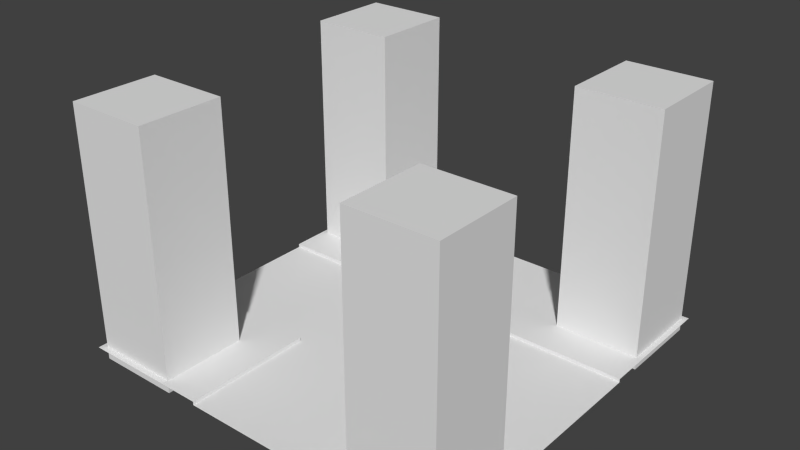 # Source: cross.blend  (saved by Blender 2.79.0; exported with 4.5.12 LTS)
import bpy
from mathutils import Matrix  # noqa: F401  (used for matrix-valued properties, if any)

bpy.ops.wm.read_factory_settings(use_empty=True)
scene = bpy.context.scene
scene.name = 'Scene'

# ---- collections
col_collection_1 = bpy.data.collections.new('Collection 1'); scene.collection.children.link(col_collection_1)

# ---- materials (node trees are filled in below, after node groups)
mat_material___eeeeee = bpy.data.materials.new('Material [#eeeeee]')
mat_material___eeeeee.alpha_threshold = 0.0
mat_material___eeeeee.use_transparent_shadow = False
mat_material___eeeeee.roughness = 0.5

# ---- material node trees

# ---- world
world_world = bpy.data.worlds.new('World'); scene.world = world_world
world_world.color = (0.05088, 0.05088, 0.05088)
world_world.use_sun_shadow = False
world_world.sun_shadow_jitter_overblur = 0.0
world_world.cycles.sampling_method = 'NONE'
world_world.cycles.sample_map_resolution = 256

# ---- meshes
me_plane_001 = bpy.data.meshes.new('Plane.001')
me_plane_001.from_pydata([(3.0, -0.67, -3.725e-09), (2.67, -0.9896, -3.725e-09), (1.33, 0.9896, -3.725e-09), (3.0, 0.67, -3.725e-09), (4.0, 0.67, 0.03567), (1.0, -0.67, 0.03567), (2.67, -0.9896, 0.03567), (3.0, 0.67, 0.03567), (1.33, -0.9896, 0.03567), (4.0, 0.67, -3.725e-09), (1.33, 0.9896, 0.03567), (3.0, -0.67, 0.03567), (1.33, -0.9896, -3.725e-09), (1.0, -0.67, -3.725e-09), (1.0, 0.67, -3.725e-09), (2.67, 0.9896, -3.725e-09), (0.0, -0.67, -3.725e-09), (0.0, 0.67, -3.725e-09), (4.0, -0.67, -3.725e-09), (2.67, -1.995, -3.725e-09), (1.33, -1.995, -3.725e-09), (2.67, 2.0, -3.725e-09), (1.33, 2.0, -3.725e-09), (1.0, 0.67, 0.03567), (2.67, 0.9896, 0.03567), (0.0, -0.67, 0.03567), (0.0, 0.67, 0.03567), (4.0, -0.67, 0.03567), (2.67, -1.995, 0.03567), (1.33, -1.995, 0.03567), (2.67, 2.0, 0.03567), (1.33, 2.0, 0.03567), (4.0, 0.9896, 0.03567), (3.0, 0.9896, 0.03567), (1.0, 0.9896, 0.03567), (0.0, 0.9896, 0.03567), (1.0, -0.9896, 0.03567), (3.0, -0.9896, 0.03567), (0.0, -0.9896, 0.03567), (4.0, -0.9896, 0.03567), (1.0, 2.0, 0.03567), (3.0, -1.995, 0.03567), (3.0, 2.0, 0.03567), (1.0, -1.995, 0.03567), (3.945, 1.069, -0.09573), (3.08, 1.069, -0.09573), (0.9195, 1.069, -0.09573), (0.05515, 1.069, -0.09573), (0.9195, -1.069, -0.09573), (3.08, -1.069, -0.09573), (0.05515, -1.069, -0.09573), (3.945, -1.069, -0.09573), (0.9195, 1.935, -0.09573), (3.08, -1.934, -0.09573), (3.08, 1.955, -0.09573), (0.9195, -1.934, -0.09573), (3.945, 1.069, 2.475), (3.08, 1.069, 2.475), (0.9195, 1.069, 2.475), (0.05515, 1.069, 2.475), (0.9195, -1.069, 2.475), (3.08, -1.069, 2.475), (0.05515, -1.069, 2.475), (3.945, -1.069, 2.475), (0.9195, 1.935, 2.475), (3.08, -1.934, 2.475), (3.08, 1.955, 2.475), (0.9195, -1.934, 2.475), (0.05515, 1.935, -0.09573), (0.05515, -1.934, -0.09573), (0.05515, 1.935, 2.475), (0.05515, -1.934, 2.475), (3.945, -1.934, -0.09573), (3.945, -1.934, 2.475), (3.945, 1.955, -0.09573), (3.945, 1.955, 2.475), (4.0, 2.0, 0.03567), (0.0, 2.0, 0.03567), (0.0, -1.995, 0.03567), (4.0, -1.995, 0.03567), (1.33, -0.67, 0.03567), (1.33, -0.67, -3.725e-09), (1.33, 0.67, -3.725e-09), (1.33, 0.67, 0.03567), (2.67, 0.67, -3.725e-09), (2.67, -0.67, -3.725e-09), (2.67, 0.67, 0.03567), (2.67, -0.67, 0.03567)], [], [(1, 12, 20, 19), (2, 15, 21, 22), (15, 24, 30, 21), (3, 0, 18, 9), (14, 17, 16, 13), (14, 23, 26, 17), (0, 11, 27, 18), (22, 31, 10, 2), (9, 4, 7, 3), (12, 8, 29, 20), (16, 25, 5, 13), (19, 28, 6, 1), (26, 23, 34, 35), (7, 4, 32, 33), (5, 25, 38, 36), (27, 11, 37, 39), (30, 24, 33, 42), (6, 28, 41, 37), (10, 31, 40, 34), (29, 8, 36, 43), (65, 53, 72, 73), (50, 69, 71, 62), (59, 70, 68, 47), (55, 67, 71, 69), (64, 52, 68, 70), (55, 48, 60, 67), (46, 52, 64, 58), (49, 53, 65, 61), (54, 45, 57, 66), (48, 50, 62, 60), (51, 49, 61, 63), (47, 46, 58, 59), (45, 44, 56, 57), (72, 51, 63, 73), (54, 66, 75, 74), (44, 74, 75, 56), (33, 32, 76, 42), (34, 40, 77, 35), (36, 38, 78, 43), (39, 37, 41, 79), (56, 75, 66, 57), (73, 63, 61, 65), (13, 5, 80, 81), (23, 14, 82, 83), (14, 13, 81, 82), (5, 36, 8, 80), (34, 23, 83, 10), (3, 7, 86, 84), (11, 0, 85, 87), (0, 3, 84, 85), (7, 33, 24, 86), (37, 11, 87, 6), (82, 81, 85, 84), (8, 12, 81, 80), (1, 6, 87, 85), (12, 1, 85, 81), (15, 2, 82, 84), (24, 15, 84, 86), (2, 10, 83, 82), (59, 58, 64, 70), (71, 67, 60, 62)])
me_plane_001.materials.append(mat_material___eeeeee)
me_plane_001.use_remesh_preserve_volume = False
me_plane_001.use_remesh_preserve_attributes = False
me_plane_001.use_mirror_vertex_groups = False
me_plane_001.update()

# ---- objects
ob_cross = bpy.data.objects.new('cross', me_plane_001)

# ---- transforms, parenting, visibility, modifiers, constraints
ob_cross.location = (0.0, 0.0, 0.0)
ob_cross.scale = (0.5, 0.5, 0.5)
ob_cross.lineart.crease_threshold = 0.0

# ---- collection membership
col_collection_1.objects.link(ob_cross)

# ---- scene / render settings (as saved in the file)
scene.frame_start = 1; scene.frame_end = 250; scene.frame_set(1)
scene.render.engine = 'BLENDER_EEVEE_NEXT'
scene.render.resolution_percentage = 50
scene.render.dither_intensity = 0.0
scene.cycles.use_denoising = False
scene.cycles.samples = 10
scene.cycles.sampling_pattern = 'TABULATED_SOBOL'
scene.cycles.light_sampling_threshold = 0.0
scene.cycles.use_adaptive_sampling = False
scene.cycles.use_light_tree = False
scene.cycles.blur_glossy = 0.0
scene.cycles.pixel_filter_type = 'GAUSSIAN'
scene.cycles.sample_clamp_indirect = 0.0
scene.view_settings.view_transform = 'Standard'
bpy.context.view_layer.update()

# ---- added for rendering (the .blend has no active camera and no usable light): camera, sun
cam_auto = bpy.data.cameras.new('AutoCamera')
cam_auto.lens = 50.0
cam_auto.sensor_width = 36.0
cam_auto.clip_end = 1000.0
ob_auto_camera = bpy.data.objects.new('AutoCamera', cam_auto)
scene.collection.objects.link(ob_auto_camera)
ob_auto_camera.location = (3.8729, -3.44618, 2.89311)
ob_auto_camera.rotation_euler = (1.09748, -7.21219e-08, 0.694738)
scene.camera = ob_auto_camera
light_auto_sun = bpy.data.lights.new('AutoSun', 'SUN')
light_auto_sun.energy = 3.0
light_auto_sun.angle = 0.0523599
ob_auto_sun = bpy.data.objects.new('AutoSun', light_auto_sun)
scene.collection.objects.link(ob_auto_sun)
ob_auto_sun.rotation_euler = (0.872665, 0.174533, 0.523599)
bpy.context.view_layer.update()
